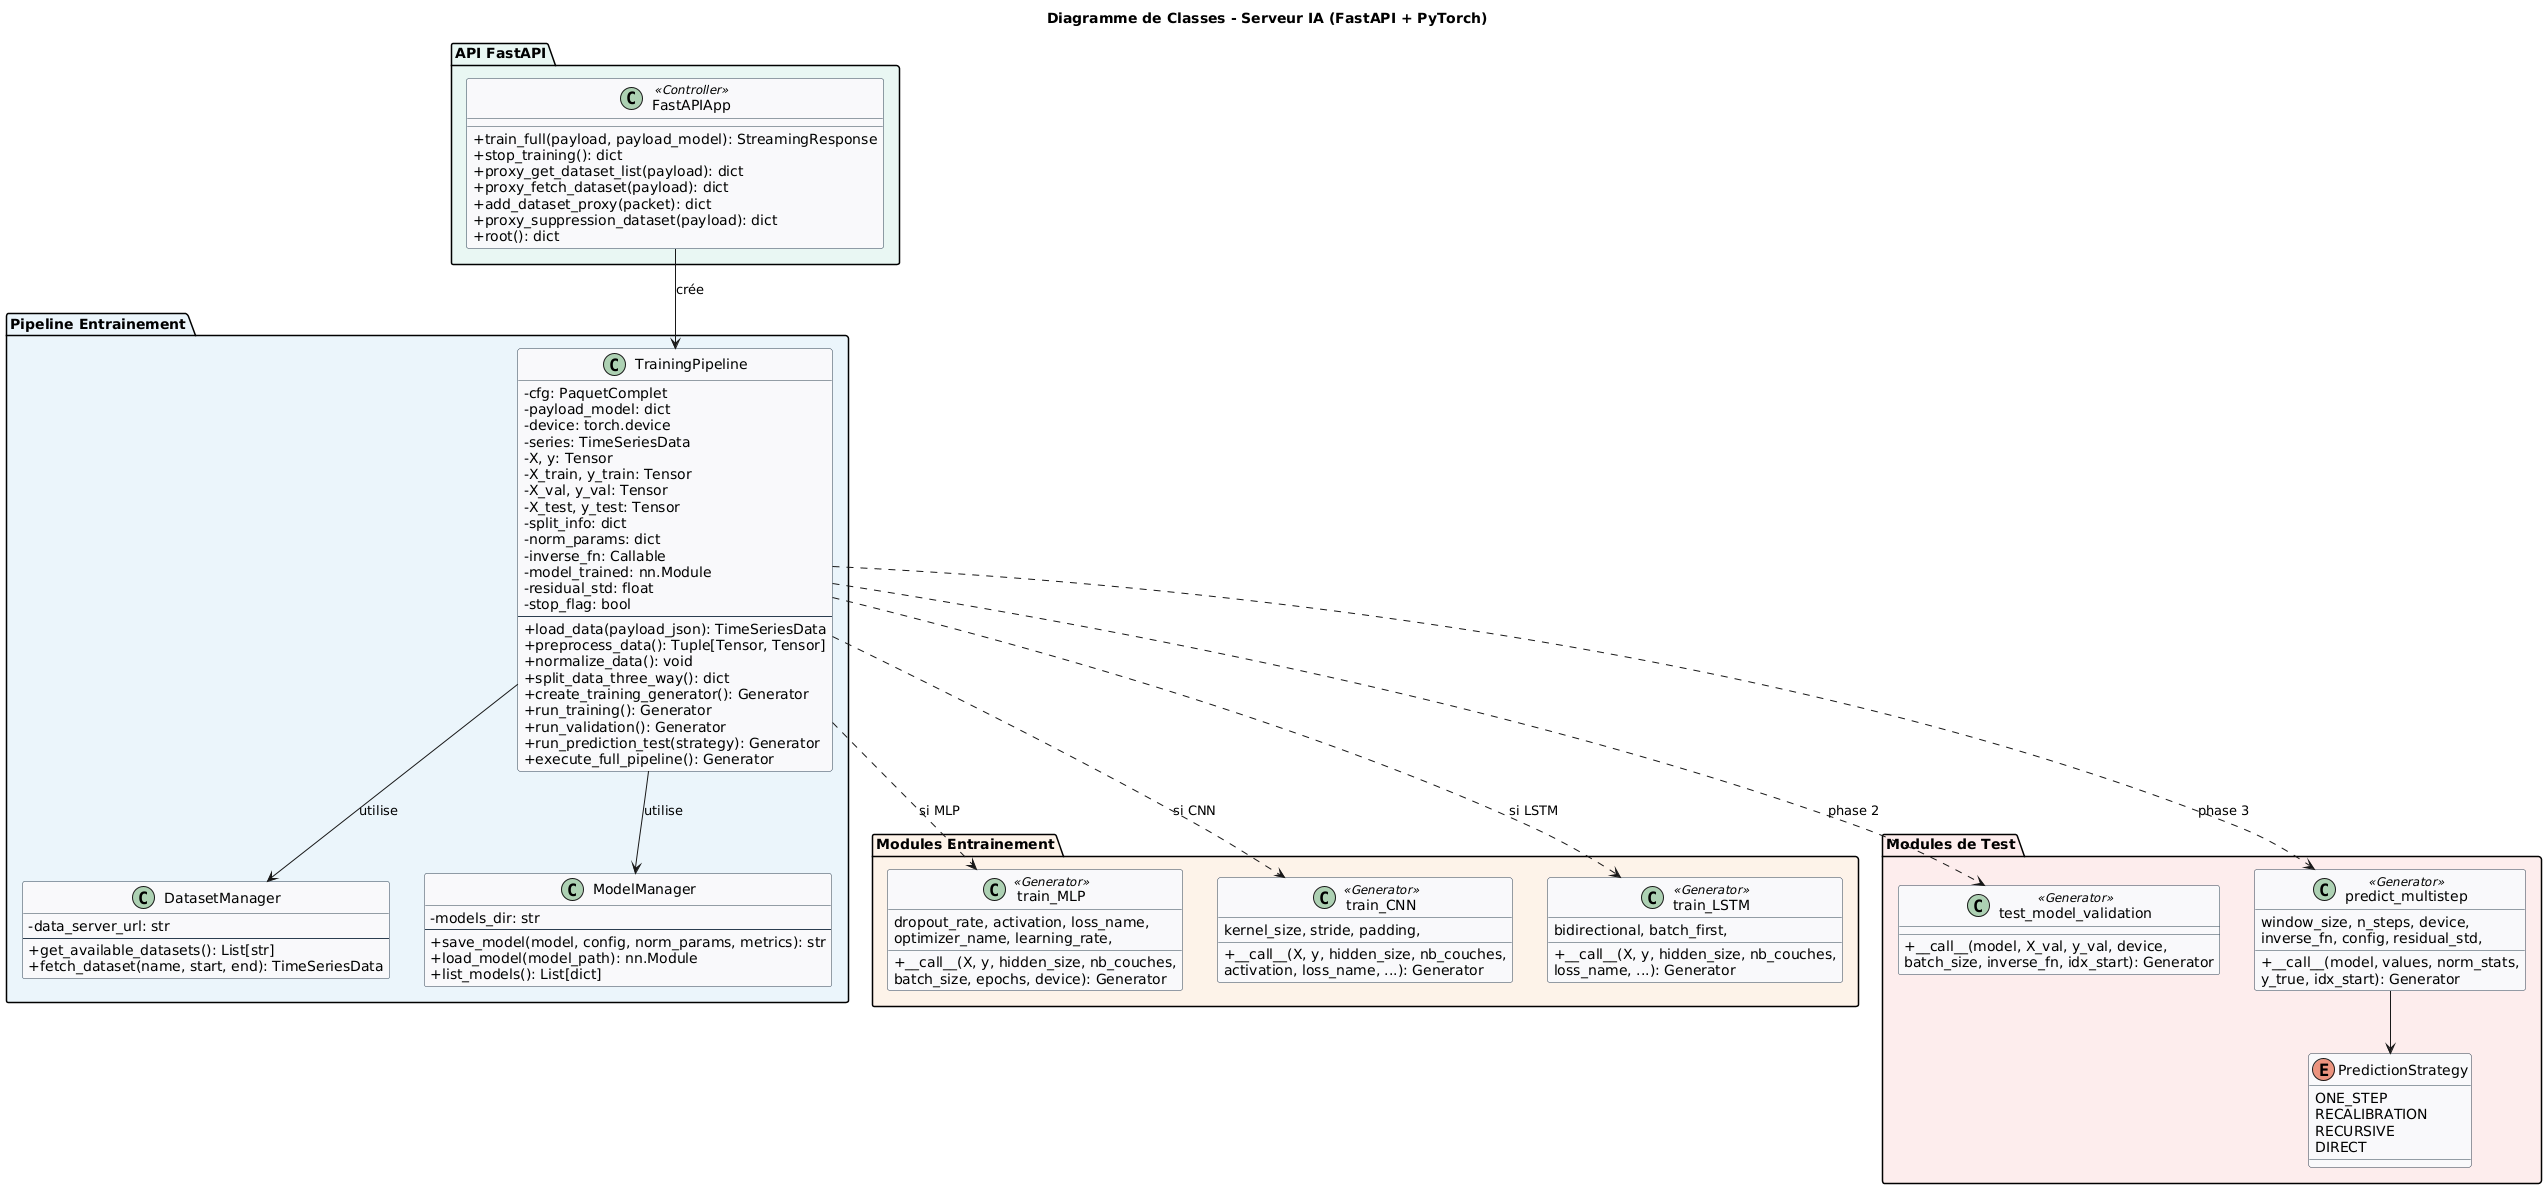

The diagram above was rendered by PlantUML. Its source (embedded in the PNG):
@startuml
skinparam classAttributeIconSize 0
skinparam backgroundColor #FEFEFE
skinparam class {
    BackgroundColor #F8F9FA
    BorderColor #2C3E50
}

title Diagramme de Classes - Serveur IA (FastAPI + PyTorch)

package "API FastAPI" #E8F6F3 {
  class FastAPIApp <<Controller>> {
    + train_full(payload, payload_model): StreamingResponse
    + stop_training(): dict
    + proxy_get_dataset_list(payload): dict
    + proxy_fetch_dataset(payload): dict
    + add_dataset_proxy(packet): dict
    + proxy_suppression_dataset(payload): dict
    + root(): dict
  }
}

package "Pipeline Entrainement" #EBF5FB {
  class TrainingPipeline {
    - cfg: PaquetComplet
    - payload_model: dict
    - device: torch.device
    - series: TimeSeriesData
    - X, y: Tensor
    - X_train, y_train: Tensor
    - X_val, y_val: Tensor
    - X_test, y_test: Tensor
    - split_info: dict
    - norm_params: dict
    - inverse_fn: Callable
    - model_trained: nn.Module
    - residual_std: float
    - stop_flag: bool
    --
    + load_data(payload_json): TimeSeriesData
    + preprocess_data(): Tuple[Tensor, Tensor]
    + normalize_data(): void
    + split_data_three_way(): dict
    + create_training_generator(): Generator
    + run_training(): Generator
    + run_validation(): Generator
    + run_prediction_test(strategy): Generator
    + execute_full_pipeline(): Generator
  }

  class DatasetManager {
    - data_server_url: str
    --
    + get_available_datasets(): List[str]
    + fetch_dataset(name, start, end): TimeSeriesData
  }

  class ModelManager {
    - models_dir: str
    --
    + save_model(model, config, norm_params, metrics): str
    + load_model(model_path): nn.Module
    + list_models(): List[dict]
  }
}

package "Modules Entrainement" #FDF2E9 {
  class train_MLP <<Generator>> {
    + __call__(X, y, hidden_size, nb_couches,
      dropout_rate, activation, loss_name,
      optimizer_name, learning_rate,
      batch_size, epochs, device): Generator
  }
  
  class train_CNN <<Generator>> {
    + __call__(X, y, hidden_size, nb_couches,
      kernel_size, stride, padding,
      activation, loss_name, ...): Generator
  }
  
  class train_LSTM <<Generator>> {
    + __call__(X, y, hidden_size, nb_couches,
      bidirectional, batch_first,
      loss_name, ...): Generator
  }
}

package "Modules de Test" #FDEDEC {
  class test_model_validation <<Generator>> {
    + __call__(model, X_val, y_val, device,
      batch_size, inverse_fn, idx_start): Generator
  }
  
  class predict_multistep <<Generator>> {
    + __call__(model, values, norm_stats,
      window_size, n_steps, device,
      inverse_fn, config, residual_std,
      y_true, idx_start): Generator
  }
  
  enum PredictionStrategy {
    ONE_STEP
    RECALIBRATION
    RECURSIVE
    DIRECT
  }
}

FastAPIApp --> TrainingPipeline : crée
TrainingPipeline --> DatasetManager : utilise
TrainingPipeline --> ModelManager : utilise
TrainingPipeline ..> train_MLP : si MLP
TrainingPipeline ..> train_CNN : si CNN
TrainingPipeline ..> train_LSTM : si LSTM
TrainingPipeline ..> test_model_validation : phase 2
TrainingPipeline ..> predict_multistep : phase 3
predict_multistep --> PredictionStrategy
@enduml